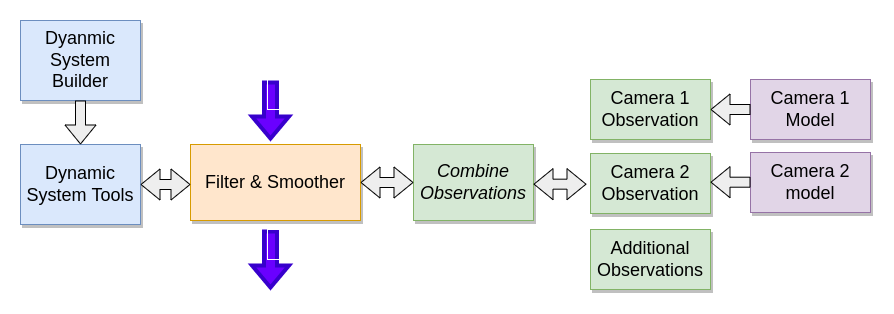

The diagram above was exported from draw.io. Its source (the exported page's mxGraphModel, read from the mxfile embedded in the PNG):
<mxGraphModel dx="630" dy="586" grid="1" gridSize="10" guides="1" tooltips="1" connect="1" arrows="1" fold="1" page="1" pageScale="1.5" pageWidth="1169" pageHeight="826" background="none" math="0" shadow="0">
  <root>
    <mxCell id="0" style=";html=1;" />
    <mxCell id="1" style=";html=1;" parent="0" />
    <mxCell id="3a17f1ce550125da-2" value="Filter &amp;amp; Smoother" style="whiteSpace=wrap;html=1;shadow=1;fontSize=18;fillColor=#ffe6cc;strokeColor=#d79b00;" parent="1" vertex="1">
      <mxGeometry x="770" y="454" width="170" height="76" as="geometry" />
    </mxCell>
    <mxCell id="3a17f1ce550125da-4" value="&lt;i&gt;Combine Observations&lt;/i&gt;" style="whiteSpace=wrap;html=1;shadow=1;fontSize=18;fillColor=#d5e8d4;strokeColor=#82b366;" parent="1" vertex="1">
      <mxGeometry x="993" y="454" width="120" height="76" as="geometry" />
    </mxCell>
    <mxCell id="3a17f1ce550125da-6" value="Camera 1 Observation" style="whiteSpace=wrap;html=1;shadow=1;fontSize=18;fillColor=#d5e8d4;strokeColor=#82b366;" parent="1" vertex="1">
      <mxGeometry x="1170" y="389" width="120" height="60" as="geometry" />
    </mxCell>
    <mxCell id="3a17f1ce550125da-7" value="Camera 2 Observation" style="whiteSpace=wrap;html=1;shadow=1;fontSize=18;fillColor=#d5e8d4;strokeColor=#82b366;" parent="1" vertex="1">
      <mxGeometry x="1170" y="463" width="120" height="60" as="geometry" />
    </mxCell>
    <mxCell id="3a17f1ce550125da-8" value="Dynamic System Tools" style="whiteSpace=wrap;html=1;shadow=1;fontSize=18;fillColor=#dae8fc;strokeColor=#6c8ebf;" parent="1" vertex="1">
      <mxGeometry x="600" y="454" width="120" height="80" as="geometry" />
    </mxCell>
    <mxCell id="CfxZSQ16CnVq8Cmo7XjM-1" value="Dyanmic System Builder" style="whiteSpace=wrap;html=1;shadow=1;fontSize=18;fillColor=#dae8fc;strokeColor=#6c8ebf;" parent="1" vertex="1">
      <mxGeometry x="600" y="330" width="120" height="80" as="geometry" />
    </mxCell>
    <mxCell id="CfxZSQ16CnVq8Cmo7XjM-4" value="" style="shape=flexArrow;endArrow=classic;html=1;rounded=0;endSize=6;exitX=0.5;exitY=1;exitDx=0;exitDy=0;entryX=0.5;entryY=0;entryDx=0;entryDy=0;fillColor=#eeeeee;strokeColor=default;" parent="1" source="CfxZSQ16CnVq8Cmo7XjM-1" target="3a17f1ce550125da-8" edge="1">
      <mxGeometry width="50" height="50" relative="1" as="geometry">
        <mxPoint x="550" y="489.71000000000004" as="sourcePoint" />
        <mxPoint x="600" y="494" as="targetPoint" />
      </mxGeometry>
    </mxCell>
    <mxCell id="CfxZSQ16CnVq8Cmo7XjM-6" value="" style="shape=flexArrow;endArrow=block;html=1;rounded=0;endSize=6;strokeColor=default;endFill=0;startArrow=block;exitX=1;exitY=0.5;exitDx=0;exitDy=0;fillColor=#eeeeee;" parent="1" source="3a17f1ce550125da-8" edge="1">
      <mxGeometry width="50" height="50" relative="1" as="geometry">
        <mxPoint x="727" y="494" as="sourcePoint" />
        <mxPoint x="770" y="494" as="targetPoint" />
      </mxGeometry>
    </mxCell>
    <mxCell id="CfxZSQ16CnVq8Cmo7XjM-8" value="" style="shape=flexArrow;endArrow=block;html=1;rounded=0;endSize=6;strokeColor=default;endFill=0;startArrow=block;exitX=1;exitY=0.5;exitDx=0;exitDy=0;entryX=0;entryY=0.5;entryDx=0;entryDy=0;fillColor=#eeeeee;" parent="1" source="3a17f1ce550125da-2" target="3a17f1ce550125da-4" edge="1">
      <mxGeometry width="50" height="50" relative="1" as="geometry">
        <mxPoint x="940" y="494.07" as="sourcePoint" />
        <mxPoint x="1007" y="493.78000000000003" as="targetPoint" />
      </mxGeometry>
    </mxCell>
    <mxCell id="CfxZSQ16CnVq8Cmo7XjM-10" value="Additional Observations" style="whiteSpace=wrap;html=1;shadow=1;fontSize=18;fillColor=#d5e8d4;strokeColor=#82b366;" parent="1" vertex="1">
      <mxGeometry x="1170" y="539" width="120" height="60" as="geometry" />
    </mxCell>
    <mxCell id="CfxZSQ16CnVq8Cmo7XjM-11" value="" style="shape=flexArrow;endArrow=block;html=1;rounded=0;endSize=6;strokeColor=default;endFill=0;startArrow=block;exitX=1;exitY=0.5;exitDx=0;exitDy=0;entryX=0;entryY=0.5;entryDx=0;entryDy=0;fillColor=#eeeeee;" parent="1" edge="1">
      <mxGeometry width="50" height="50" relative="1" as="geometry">
        <mxPoint x="1113" y="493.67" as="sourcePoint" />
        <mxPoint x="1166" y="493.67" as="targetPoint" />
      </mxGeometry>
    </mxCell>
    <mxCell id="CfxZSQ16CnVq8Cmo7XjM-12" value="Camera 1 Model" style="whiteSpace=wrap;html=1;shadow=1;fontSize=18;fillColor=#e1d5e7;strokeColor=#9673a6;" parent="1" vertex="1">
      <mxGeometry x="1330" y="389" width="120" height="60" as="geometry" />
    </mxCell>
    <mxCell id="CfxZSQ16CnVq8Cmo7XjM-13" value="Camera 2 model" style="whiteSpace=wrap;html=1;shadow=1;fontSize=18;fillColor=#e1d5e7;strokeColor=#9673a6;" parent="1" vertex="1">
      <mxGeometry x="1330" y="462" width="120" height="60" as="geometry" />
    </mxCell>
    <mxCell id="CfxZSQ16CnVq8Cmo7XjM-15" value="" style="shape=flexArrow;endArrow=classic;html=1;rounded=0;endSize=6;exitX=0;exitY=0.5;exitDx=0;exitDy=0;fillColor=#eeeeee;strokeColor=default;" parent="1" source="CfxZSQ16CnVq8Cmo7XjM-12" edge="1">
      <mxGeometry width="50" height="50" relative="1" as="geometry">
        <mxPoint x="670" y="420" as="sourcePoint" />
        <mxPoint x="1290" y="419" as="targetPoint" />
      </mxGeometry>
    </mxCell>
    <mxCell id="CfxZSQ16CnVq8Cmo7XjM-16" value="" style="shape=flexArrow;endArrow=classic;html=1;rounded=0;endSize=6;exitX=0;exitY=0.5;exitDx=0;exitDy=0;fillColor=#eeeeee;strokeColor=default;" parent="1" edge="1">
      <mxGeometry width="50" height="50" relative="1" as="geometry">
        <mxPoint x="1330" y="491.7" as="sourcePoint" />
        <mxPoint x="1290" y="491.7" as="targetPoint" />
      </mxGeometry>
    </mxCell>
    <mxCell id="CfxZSQ16CnVq8Cmo7XjM-17" value="" style="shape=flexArrow;endArrow=classic;html=1;rounded=0;endSize=6;strokeColor=#3700CC;fillColor=#6a00ff;strokeWidth=4;" parent="1" edge="1">
      <mxGeometry width="50" height="50" relative="1" as="geometry">
        <mxPoint x="850" y="390" as="sourcePoint" />
        <mxPoint x="850" y="450" as="targetPoint" />
      </mxGeometry>
    </mxCell>
    <mxCell id="CfxZSQ16CnVq8Cmo7XjM-18" value="" style="shape=flexArrow;endArrow=classic;html=1;rounded=0;endSize=6;strokeColor=#3700CC;fillColor=#6a00ff;strokeWidth=4;" parent="1" edge="1">
      <mxGeometry width="50" height="50" relative="1" as="geometry">
        <mxPoint x="850" y="539" as="sourcePoint" />
        <mxPoint x="850" y="599" as="targetPoint" />
      </mxGeometry>
    </mxCell>
    <mxCell id="CfxZSQ16CnVq8Cmo7XjM-19" value="&lt;b&gt;&lt;font style=&quot;font-size: 14px&quot;&gt;t-1&lt;/font&gt;&lt;/b&gt;" style="text;html=1;align=center;verticalAlign=middle;whiteSpace=wrap;rounded=0;fillColor=none;strokeColor=#FFFFFF;fontColor=#FFFFFF;" parent="1" vertex="1">
      <mxGeometry x="847" y="389" width="60" height="30" as="geometry" />
    </mxCell>
    <mxCell id="CfxZSQ16CnVq8Cmo7XjM-20" value="&lt;b&gt;&lt;font style=&quot;font-size: 14px&quot;&gt;t&lt;/font&gt;&lt;/b&gt;" style="text;html=1;align=center;verticalAlign=middle;whiteSpace=wrap;rounded=0;fillColor=none;strokeColor=#FFFFFF;fontColor=#FFFFFF;" parent="1" vertex="1">
      <mxGeometry x="847" y="539" width="60" height="30" as="geometry" />
    </mxCell>
  </root>
</mxGraphModel>